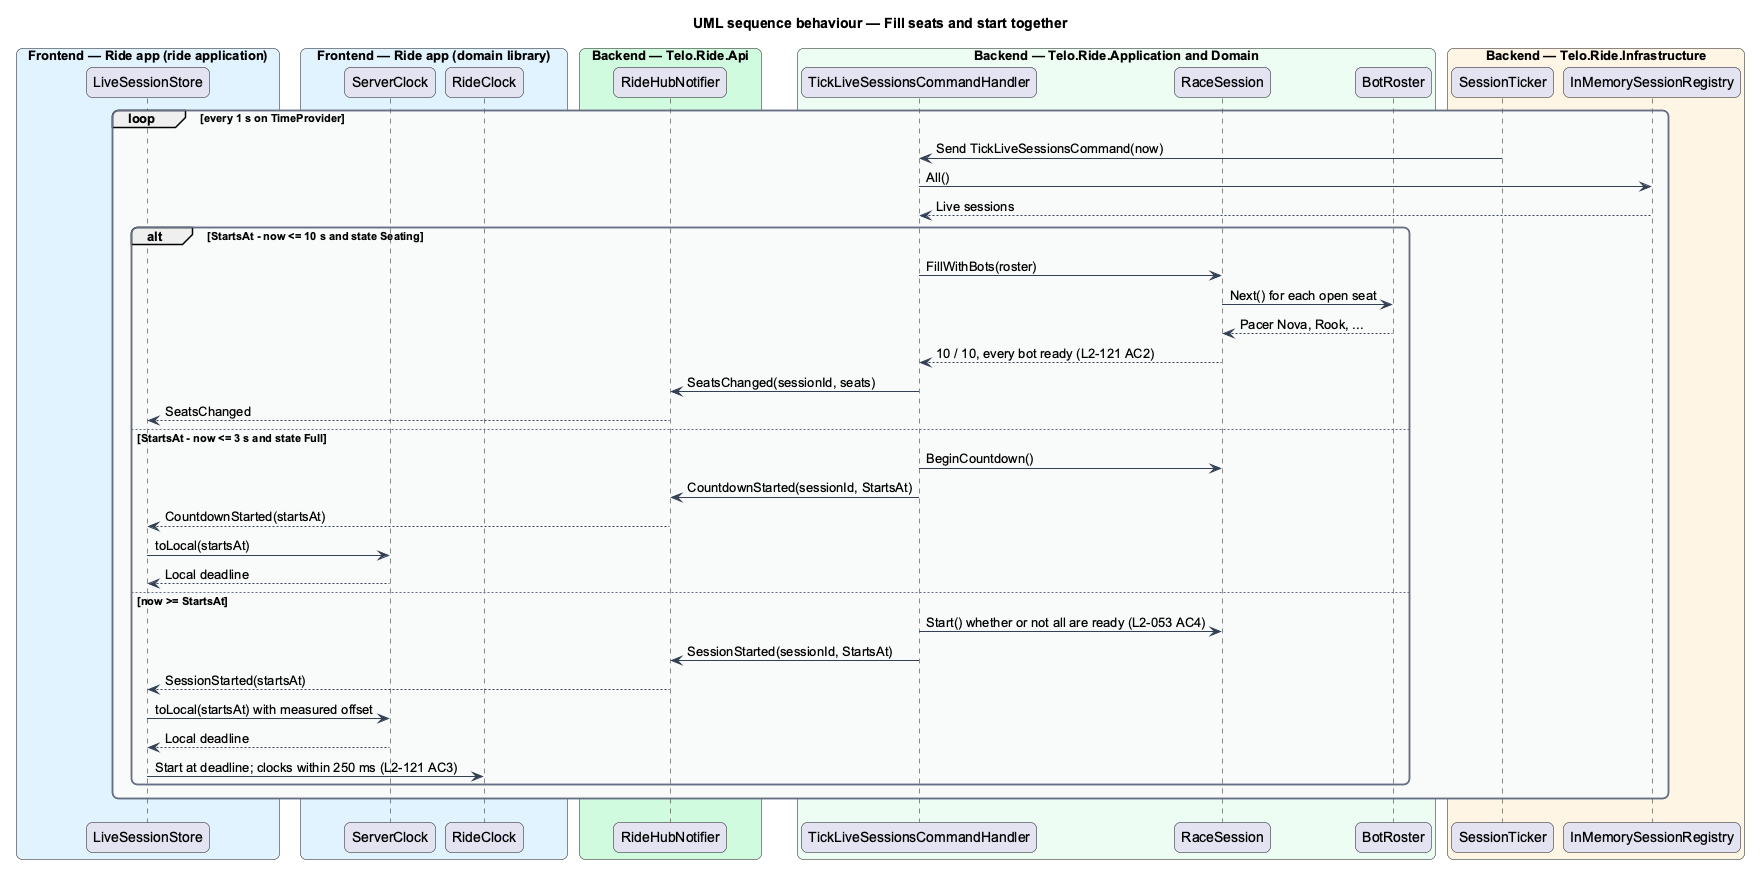

The diagram above was rendered by PlantUML. Its source (embedded in the PNG):
@startuml
title UML sequence behaviour — Fill seats and start together
skinparam backgroundColor #FFFFFF
skinparam shadowing false
skinparam roundcorner 12
skinparam defaultFontName Arial
skinparam ArrowColor #344054
skinparam rectangle {
  BorderColor #344054
  FontColor #101828
}
skinparam package {
  BorderColor #667085
  FontColor #101828
  BackgroundColor #F9FAFB
}
box "Frontend — Ride app (ride application)" #E0F2FE
  participant "LiveSessionStore" as store
end box
box "Frontend — Ride app (domain library)" #E0F2FE
  participant "ServerClock" as clock
  participant "RideClock" as rideclock
end box
box "Backend — Telo.Ride.Api" #D1FADF
  participant "RideHubNotifier" as notifier
end box
box "Backend — Telo.Ride.Application and Domain" #ECFDF3
  participant "TickLiveSessionsCommandHandler" as tick
  participant "RaceSession" as session
  participant "BotRoster" as roster
end box
box "Backend — Telo.Ride.Infrastructure" #FFF4E5
  participant "SessionTicker" as ticker
  participant "InMemorySessionRegistry" as registry
end box
loop every 1 s on TimeProvider
  ticker -> tick : Send TickLiveSessionsCommand(now)
  tick -> registry : All()
  registry --> tick : Live sessions
  alt StartsAt - now <= 10 s and state Seating
    tick -> session : FillWithBots(roster)
    session -> roster : Next() for each open seat
    roster --> session : Pacer Nova, Rook, ...
    session --> tick : 10 / 10, every bot ready (L2-121 AC2)
    tick -> notifier : SeatsChanged(sessionId, seats)
    notifier --> store : SeatsChanged
  else StartsAt - now <= 3 s and state Full
    tick -> session : BeginCountdown()
    tick -> notifier : CountdownStarted(sessionId, StartsAt)
    notifier --> store : CountdownStarted(startsAt)
    store -> clock : toLocal(startsAt)
    clock --> store : Local deadline
  else now >= StartsAt
    tick -> session : Start() whether or not all are ready (L2-053 AC4)
    tick -> notifier : SessionStarted(sessionId, StartsAt)
    notifier --> store : SessionStarted(startsAt)
    store -> clock : toLocal(startsAt) with measured offset
    clock --> store : Local deadline
    store -> rideclock : Start at deadline; clocks within 250 ms (L2-121 AC3)
  end
end
@enduml